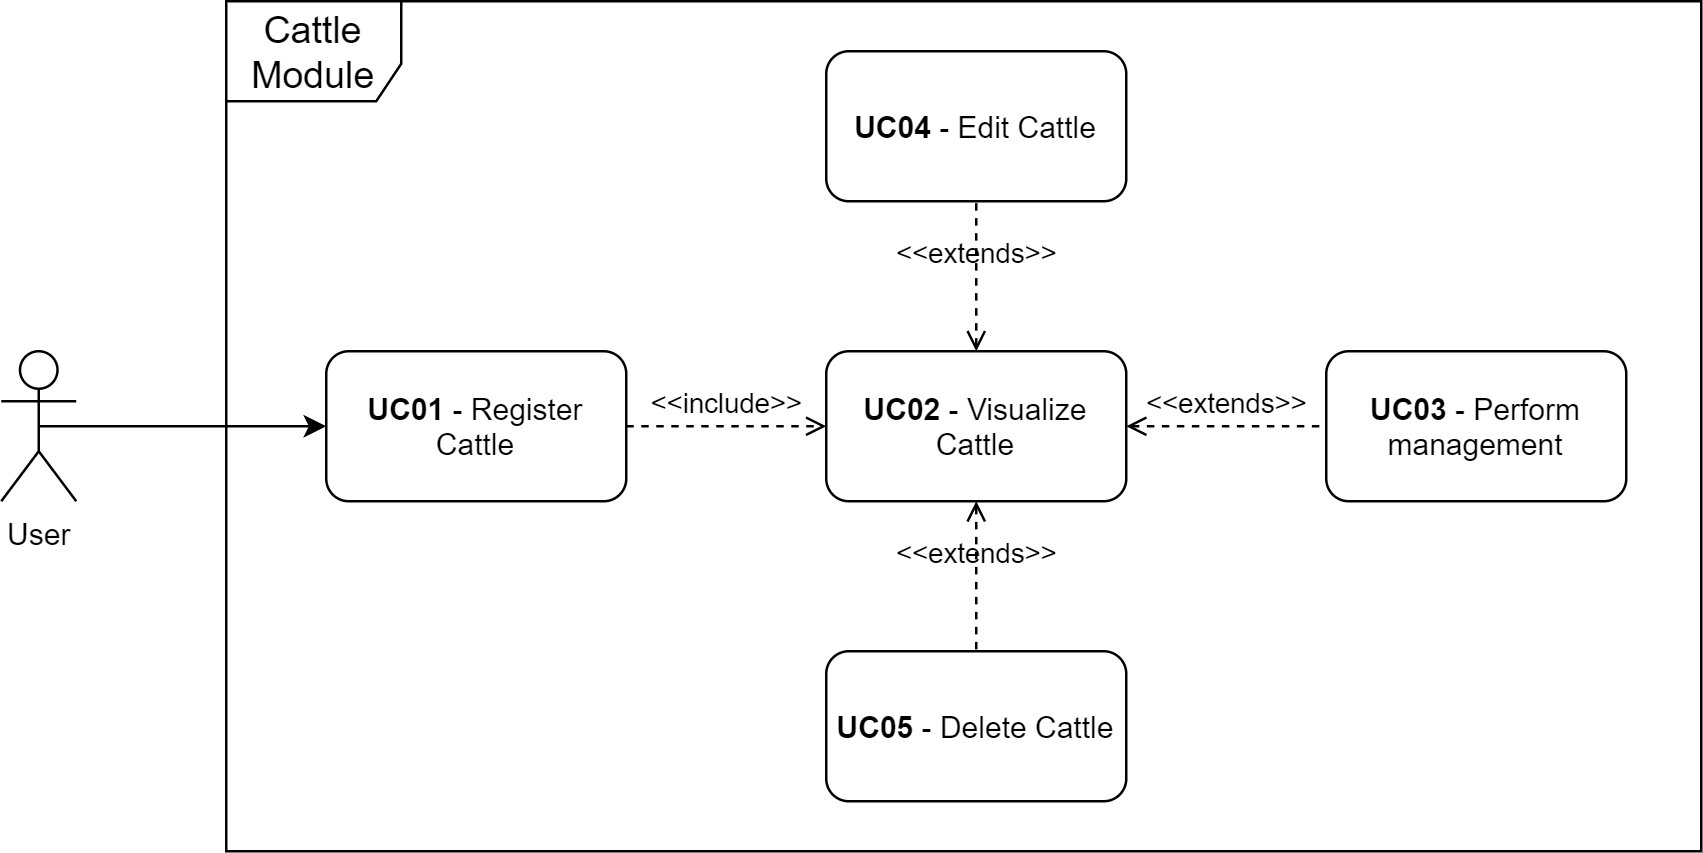

The diagram above was exported from draw.io. Its source (the exported page's mxGraphModel, read from the mxfile embedded in the PNG):
<mxGraphModel dx="868" dy="1651" grid="1" gridSize="10" guides="1" tooltips="1" connect="1" arrows="1" fold="1" page="1" pageScale="1" pageWidth="827" pageHeight="1169" math="0" shadow="0">
  <root>
    <mxCell id="0" />
    <mxCell id="1" parent="0" />
    <mxCell id="rzKvJpD00YYJClZBI07C-15" style="edgeStyle=orthogonalEdgeStyle;rounded=0;orthogonalLoop=1;jettySize=auto;html=1;exitX=0.5;exitY=0.5;exitDx=0;exitDy=0;exitPerimeter=0;" edge="1" parent="1" source="rzKvJpD00YYJClZBI07C-1" target="rzKvJpD00YYJClZBI07C-2">
      <mxGeometry relative="1" as="geometry" />
    </mxCell>
    <mxCell id="rzKvJpD00YYJClZBI07C-1" value="User" style="shape=umlActor;verticalLabelPosition=bottom;verticalAlign=top;html=1;outlineConnect=0;" vertex="1" parent="1">
      <mxGeometry x="150" y="130" width="30" height="60" as="geometry" />
    </mxCell>
    <mxCell id="rzKvJpD00YYJClZBI07C-2" value="&lt;b&gt;UC01&lt;/b&gt; - Register Cattle" style="rounded=1;whiteSpace=wrap;html=1;" vertex="1" parent="1">
      <mxGeometry x="280" y="130" width="120" height="60" as="geometry" />
    </mxCell>
    <mxCell id="rzKvJpD00YYJClZBI07C-6" value="&amp;lt;&amp;lt;extends&amp;gt;&amp;gt;" style="edgeStyle=none;html=1;endArrow=none;verticalAlign=bottom;dashed=1;labelBackgroundColor=none;endFill=0;startArrow=open;startFill=0;" edge="1" parent="1" source="rzKvJpD00YYJClZBI07C-8" target="rzKvJpD00YYJClZBI07C-7">
      <mxGeometry width="160" relative="1" as="geometry">
        <mxPoint x="690" y="240" as="sourcePoint" />
        <mxPoint x="520" y="160" as="targetPoint" />
      </mxGeometry>
    </mxCell>
    <mxCell id="rzKvJpD00YYJClZBI07C-7" value="&lt;b&gt;UC03&lt;/b&gt;&amp;nbsp;- Perform management" style="rounded=1;whiteSpace=wrap;html=1;" vertex="1" parent="1">
      <mxGeometry x="680" y="130" width="120" height="60" as="geometry" />
    </mxCell>
    <mxCell id="rzKvJpD00YYJClZBI07C-8" value="&lt;b&gt;UC02&lt;/b&gt;&amp;nbsp;- Visualize Cattle" style="rounded=1;whiteSpace=wrap;html=1;" vertex="1" parent="1">
      <mxGeometry x="480" y="130" width="120" height="60" as="geometry" />
    </mxCell>
    <mxCell id="rzKvJpD00YYJClZBI07C-9" value="&amp;lt;&amp;lt;include&amp;gt;&amp;gt;" style="edgeStyle=none;html=1;endArrow=open;verticalAlign=bottom;dashed=1;labelBackgroundColor=none;" edge="1" parent="1" source="rzKvJpD00YYJClZBI07C-2" target="rzKvJpD00YYJClZBI07C-8">
      <mxGeometry width="160" relative="1" as="geometry">
        <mxPoint x="380" y="180" as="sourcePoint" />
        <mxPoint x="540" y="180" as="targetPoint" />
      </mxGeometry>
    </mxCell>
    <mxCell id="rzKvJpD00YYJClZBI07C-10" value="&lt;b&gt;UC04&lt;/b&gt;&amp;nbsp;- Edit Cattle" style="rounded=1;whiteSpace=wrap;html=1;" vertex="1" parent="1">
      <mxGeometry x="480" y="10" width="120" height="60" as="geometry" />
    </mxCell>
    <mxCell id="rzKvJpD00YYJClZBI07C-12" value="&lt;b&gt;UC05&lt;/b&gt;&amp;nbsp;- Delete Cattle" style="rounded=1;whiteSpace=wrap;html=1;" vertex="1" parent="1">
      <mxGeometry x="480" y="250" width="120" height="60" as="geometry" />
    </mxCell>
    <mxCell id="rzKvJpD00YYJClZBI07C-13" value="&amp;lt;&amp;lt;extends&amp;gt;&amp;gt;" style="edgeStyle=none;html=1;endArrow=none;verticalAlign=bottom;dashed=1;labelBackgroundColor=none;endFill=0;startArrow=open;startFill=0;" edge="1" parent="1" source="rzKvJpD00YYJClZBI07C-8" target="rzKvJpD00YYJClZBI07C-10">
      <mxGeometry width="160" relative="1" as="geometry">
        <mxPoint x="550" y="200" as="sourcePoint" />
        <mxPoint x="550" y="270" as="targetPoint" />
      </mxGeometry>
    </mxCell>
    <mxCell id="rzKvJpD00YYJClZBI07C-14" value="&amp;lt;&amp;lt;extends&amp;gt;&amp;gt;" style="edgeStyle=none;html=1;endArrow=none;verticalAlign=bottom;dashed=1;labelBackgroundColor=none;endFill=0;startArrow=open;startFill=0;" edge="1" parent="1" source="rzKvJpD00YYJClZBI07C-8" target="rzKvJpD00YYJClZBI07C-12">
      <mxGeometry width="160" relative="1" as="geometry">
        <mxPoint x="550" y="140" as="sourcePoint" />
        <mxPoint x="550" y="80" as="targetPoint" />
      </mxGeometry>
    </mxCell>
    <mxCell id="rzKvJpD00YYJClZBI07C-17" value="&lt;font style=&quot;font-size: 15px&quot;&gt;Cattle Module&lt;/font&gt;" style="shape=umlFrame;whiteSpace=wrap;html=1;width=70;height=40;" vertex="1" parent="1">
      <mxGeometry x="240" y="-10" width="590" height="340" as="geometry" />
    </mxCell>
  </root>
</mxGraphModel>